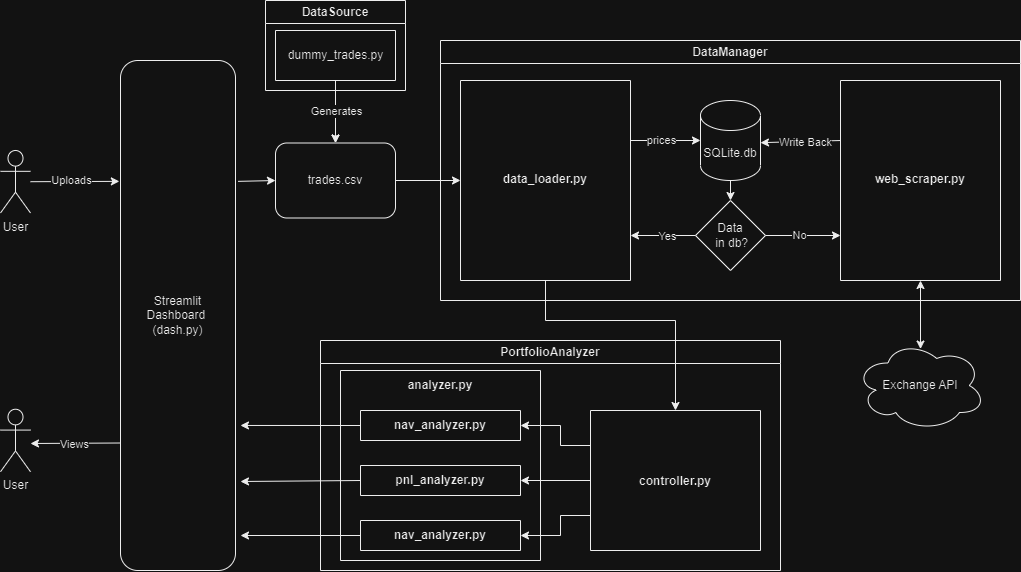

The diagram above was exported from draw.io. Its source (the exported page's mxGraphModel, read from the mxfile embedded in the PNG):
<mxGraphModel dx="3081" dy="164" grid="1" gridSize="10" guides="1" tooltips="1" connect="1" arrows="1" fold="1" page="1" pageScale="1" pageWidth="850" pageHeight="1100" math="0" shadow="0">
  <root>
    <mxCell id="0" />
    <mxCell id="1" parent="0" />
    <mxCell id="DsliELwjNKU33ITN_CI_-145" value="PortfolioAnalyzer" style="swimlane;whiteSpace=wrap;html=1;startSize=23;" parent="1" vertex="1">
      <mxGeometry x="140" y="1840" width="460" height="230" as="geometry" />
    </mxCell>
    <mxCell id="DsliELwjNKU33ITN_CI_-146" value="&#10;&#10;&#10;&#10;&#10;&#10;&#10;&#10;&#10;&#10;controller.py" style="swimlane;startSize=0;" parent="DsliELwjNKU33ITN_CI_-145" vertex="1">
      <mxGeometry x="270" y="70" width="170" height="140" as="geometry" />
    </mxCell>
    <mxCell id="zBS43fKV9B2bybsJV0e5-13" value="" style="endArrow=classic;html=1;rounded=0;exitX=0;exitY=0.25;exitDx=0;exitDy=0;entryX=1;entryY=0.5;entryDx=0;entryDy=0;" edge="1" parent="DsliELwjNKU33ITN_CI_-145" source="DsliELwjNKU33ITN_CI_-146" target="zBS43fKV9B2bybsJV0e5-10">
      <mxGeometry width="50" height="50" relative="1" as="geometry">
        <mxPoint x="256.11" y="100" as="sourcePoint" />
        <mxPoint x="330.11" y="-140" as="targetPoint" />
        <Array as="points">
          <mxPoint x="240" y="105" />
          <mxPoint x="240" y="85" />
        </Array>
      </mxGeometry>
    </mxCell>
    <mxCell id="zBS43fKV9B2bybsJV0e5-14" value="" style="endArrow=classic;html=1;rounded=0;exitX=0;exitY=0.75;exitDx=0;exitDy=0;entryX=1;entryY=0.5;entryDx=0;entryDy=0;" edge="1" parent="DsliELwjNKU33ITN_CI_-145" source="DsliELwjNKU33ITN_CI_-146" target="zBS43fKV9B2bybsJV0e5-12">
      <mxGeometry width="50" height="50" relative="1" as="geometry">
        <mxPoint x="256.11" y="180" as="sourcePoint" />
        <mxPoint x="330.11" y="-140" as="targetPoint" />
        <Array as="points">
          <mxPoint x="240" y="175" />
          <mxPoint x="240" y="195" />
        </Array>
      </mxGeometry>
    </mxCell>
    <mxCell id="zBS43fKV9B2bybsJV0e5-19" value="" style="endArrow=classic;html=1;rounded=0;exitX=0;exitY=0.5;exitDx=0;exitDy=0;entryX=1;entryY=0.5;entryDx=0;entryDy=0;" edge="1" parent="DsliELwjNKU33ITN_CI_-145" source="DsliELwjNKU33ITN_CI_-146" target="zBS43fKV9B2bybsJV0e5-11">
      <mxGeometry width="50" height="50" relative="1" as="geometry">
        <mxPoint x="255.11" y="139.57999999999993" as="sourcePoint" />
        <mxPoint x="190.11" y="139.57999999999993" as="targetPoint" />
      </mxGeometry>
    </mxCell>
    <mxCell id="zBS43fKV9B2bybsJV0e5-20" value="&#10;&#10;analyzer.py" style="swimlane;startSize=0;" vertex="1" parent="DsliELwjNKU33ITN_CI_-145">
      <mxGeometry x="20" y="30" width="200" height="190" as="geometry" />
    </mxCell>
    <mxCell id="zBS43fKV9B2bybsJV0e5-10" value="&#10;&#10;nav_analyzer.py" style="swimlane;startSize=0;" vertex="1" parent="zBS43fKV9B2bybsJV0e5-20">
      <mxGeometry x="20" y="40" width="160" height="30" as="geometry" />
    </mxCell>
    <mxCell id="zBS43fKV9B2bybsJV0e5-11" value="&#10;&#10;pnl_analyzer.py" style="swimlane;startSize=0;" vertex="1" parent="zBS43fKV9B2bybsJV0e5-20">
      <mxGeometry x="20" y="95" width="160" height="30" as="geometry" />
    </mxCell>
    <mxCell id="zBS43fKV9B2bybsJV0e5-12" value="&#10;&#10;nav_analyzer.py" style="swimlane;startSize=0;" vertex="1" parent="zBS43fKV9B2bybsJV0e5-20">
      <mxGeometry x="20" y="150" width="160" height="30" as="geometry" />
    </mxCell>
    <mxCell id="DsliELwjNKU33ITN_CI_-151" value="DataManager" style="swimlane;whiteSpace=wrap;html=1;" parent="1" vertex="1">
      <mxGeometry x="260" y="1540" width="580" height="260" as="geometry" />
    </mxCell>
    <mxCell id="DsliELwjNKU33ITN_CI_-152" value="&#10;&#10;&#10;&#10;&#10;&#10;&#10;&#10;&#10;&#10;&#10;&#10;&#10;&#10;web_scraper.py" style="swimlane;startSize=0;" parent="DsliELwjNKU33ITN_CI_-151" vertex="1">
      <mxGeometry x="400" y="40" width="160" height="200" as="geometry" />
    </mxCell>
    <mxCell id="DsliELwjNKU33ITN_CI_-153" value="&#10;&#10;&#10;&#10;&#10;&#10;&#10;&#10;&#10;&#10;&#10;&#10;&#10;&#10;data_loader.py" style="swimlane;startSize=0;" parent="DsliELwjNKU33ITN_CI_-151" vertex="1">
      <mxGeometry x="20" y="40" width="170" height="200" as="geometry" />
    </mxCell>
    <mxCell id="DsliELwjNKU33ITN_CI_-154" value="SQLite.db" style="shape=cylinder3;whiteSpace=wrap;html=1;boundedLbl=1;backgroundOutline=1;size=15;" parent="DsliELwjNKU33ITN_CI_-151" vertex="1">
      <mxGeometry x="260" y="60" width="60" height="80" as="geometry" />
    </mxCell>
    <mxCell id="DsliELwjNKU33ITN_CI_-155" value="&amp;nbsp;Data&amp;nbsp;&lt;br&gt;&amp;nbsp;in db?" style="rhombus;whiteSpace=wrap;html=1;" parent="DsliELwjNKU33ITN_CI_-151" vertex="1">
      <mxGeometry x="255" y="160" width="70" height="70" as="geometry" />
    </mxCell>
    <mxCell id="DsliELwjNKU33ITN_CI_-156" value="" style="endArrow=classic;html=1;rounded=0;entryX=0;entryY=0.5;entryDx=0;entryDy=0;entryPerimeter=0;exitX=1;exitY=0.75;exitDx=0;exitDy=0;" parent="DsliELwjNKU33ITN_CI_-151" target="DsliELwjNKU33ITN_CI_-154" edge="1">
      <mxGeometry width="50" height="50" relative="1" as="geometry">
        <mxPoint x="190" y="100" as="sourcePoint" />
        <mxPoint x="430" y="20" as="targetPoint" />
      </mxGeometry>
    </mxCell>
    <mxCell id="DsliELwjNKU33ITN_CI_-157" value="prices" style="edgeLabel;html=1;align=center;verticalAlign=middle;resizable=0;points=[];" parent="DsliELwjNKU33ITN_CI_-156" vertex="1" connectable="0">
      <mxGeometry x="-0.1244" y="1" relative="1" as="geometry">
        <mxPoint as="offset" />
      </mxGeometry>
    </mxCell>
    <mxCell id="DsliELwjNKU33ITN_CI_-158" value="" style="endArrow=classic;html=1;rounded=0;entryX=0.5;entryY=0;entryDx=0;entryDy=0;" parent="DsliELwjNKU33ITN_CI_-151" target="DsliELwjNKU33ITN_CI_-155" edge="1">
      <mxGeometry width="50" height="50" relative="1" as="geometry">
        <mxPoint x="290" y="140" as="sourcePoint" />
        <mxPoint x="290" y="150" as="targetPoint" />
      </mxGeometry>
    </mxCell>
    <mxCell id="DsliELwjNKU33ITN_CI_-159" value="" style="endArrow=classic;html=1;rounded=0;exitX=0;exitY=0.5;exitDx=0;exitDy=0;entryX=1;entryY=0.25;entryDx=0;entryDy=0;" parent="DsliELwjNKU33ITN_CI_-151" source="DsliELwjNKU33ITN_CI_-155" edge="1">
      <mxGeometry width="50" height="50" relative="1" as="geometry">
        <mxPoint x="380" y="465" as="sourcePoint" />
        <mxPoint x="190" y="195" as="targetPoint" />
      </mxGeometry>
    </mxCell>
    <mxCell id="DsliELwjNKU33ITN_CI_-160" value="Yes" style="edgeLabel;html=1;align=center;verticalAlign=middle;resizable=0;points=[];" parent="DsliELwjNKU33ITN_CI_-159" vertex="1" connectable="0">
      <mxGeometry x="-0.1276" relative="1" as="geometry">
        <mxPoint as="offset" />
      </mxGeometry>
    </mxCell>
    <mxCell id="DsliELwjNKU33ITN_CI_-161" value="" style="endArrow=classic;html=1;rounded=0;exitX=1;exitY=0.5;exitDx=0;exitDy=0;entryX=0;entryY=0.25;entryDx=0;entryDy=0;" parent="DsliELwjNKU33ITN_CI_-151" source="DsliELwjNKU33ITN_CI_-155" edge="1">
      <mxGeometry width="50" height="50" relative="1" as="geometry">
        <mxPoint x="375" y="465" as="sourcePoint" />
        <mxPoint x="400" y="195" as="targetPoint" />
      </mxGeometry>
    </mxCell>
    <mxCell id="DsliELwjNKU33ITN_CI_-162" value="No" style="edgeLabel;html=1;align=center;verticalAlign=middle;resizable=0;points=[];" parent="DsliELwjNKU33ITN_CI_-161" vertex="1" connectable="0">
      <mxGeometry x="-0.1333" y="1" relative="1" as="geometry">
        <mxPoint as="offset" />
      </mxGeometry>
    </mxCell>
    <mxCell id="DsliELwjNKU33ITN_CI_-163" value="" style="endArrow=classic;html=1;rounded=0;entryX=1;entryY=0;entryDx=0;entryDy=42.1875;entryPerimeter=0;exitX=0;exitY=0.75;exitDx=0;exitDy=0;" parent="DsliELwjNKU33ITN_CI_-151" target="DsliELwjNKU33ITN_CI_-154" edge="1">
      <mxGeometry width="50" height="50" relative="1" as="geometry">
        <mxPoint x="400" y="100" as="sourcePoint" />
        <mxPoint x="425" y="220" as="targetPoint" />
      </mxGeometry>
    </mxCell>
    <mxCell id="DsliELwjNKU33ITN_CI_-164" value="Write Back" style="edgeLabel;html=1;align=center;verticalAlign=middle;resizable=0;points=[];" parent="DsliELwjNKU33ITN_CI_-163" vertex="1" connectable="0">
      <mxGeometry x="-0.0914" relative="1" as="geometry">
        <mxPoint as="offset" />
      </mxGeometry>
    </mxCell>
    <mxCell id="DsliELwjNKU33ITN_CI_-165" value="trades.csv" style="rounded=1;whiteSpace=wrap;html=1;" parent="1" vertex="1">
      <mxGeometry x="95" y="1642.5" width="120" height="75" as="geometry" />
    </mxCell>
    <mxCell id="DsliELwjNKU33ITN_CI_-166" value="" style="endArrow=classic;html=1;rounded=0;exitX=1;exitY=0.5;exitDx=0;exitDy=0;entryX=0;entryY=0.5;entryDx=0;entryDy=0;" parent="1" source="DsliELwjNKU33ITN_CI_-165" target="DsliELwjNKU33ITN_CI_-153" edge="1">
      <mxGeometry width="50" height="50" relative="1" as="geometry">
        <mxPoint x="160" y="1215" as="sourcePoint" />
        <mxPoint x="160" y="1145" as="targetPoint" />
      </mxGeometry>
    </mxCell>
    <mxCell id="DsliELwjNKU33ITN_CI_-167" value="Exchange API" style="ellipse;shape=cloud;whiteSpace=wrap;html=1;" parent="1" vertex="1">
      <mxGeometry x="675" y="1840" width="130" height="90" as="geometry" />
    </mxCell>
    <mxCell id="DsliELwjNKU33ITN_CI_-168" value="Streamlit &lt;br&gt;Dashboard&amp;nbsp; (dash.py)" style="rounded=1;whiteSpace=wrap;html=1;" parent="1" vertex="1">
      <mxGeometry x="-60" y="1560" width="115" height="510" as="geometry" />
    </mxCell>
    <mxCell id="DsliELwjNKU33ITN_CI_-169" value="" style="edgeStyle=orthogonalEdgeStyle;rounded=0;orthogonalLoop=1;jettySize=auto;html=1;" parent="1" source="DsliELwjNKU33ITN_CI_-170" target="DsliELwjNKU33ITN_CI_-165" edge="1">
      <mxGeometry relative="1" as="geometry" />
    </mxCell>
    <mxCell id="DsliELwjNKU33ITN_CI_-170" value="DataSource" style="swimlane;whiteSpace=wrap;html=1;" parent="1" vertex="1">
      <mxGeometry x="85" y="1500" width="140" height="90" as="geometry" />
    </mxCell>
    <mxCell id="DsliELwjNKU33ITN_CI_-171" value="" style="swimlane;startSize=0;" parent="DsliELwjNKU33ITN_CI_-170" vertex="1">
      <mxGeometry x="10" y="30" width="120" height="50" as="geometry" />
    </mxCell>
    <mxCell id="DsliELwjNKU33ITN_CI_-172" value="dummy_trades.py" style="text;html=1;align=center;verticalAlign=middle;resizable=0;points=[];autosize=1;strokeColor=none;fillColor=none;" parent="DsliELwjNKU33ITN_CI_-171" vertex="1">
      <mxGeometry y="10" width="120" height="30" as="geometry" />
    </mxCell>
    <mxCell id="DsliELwjNKU33ITN_CI_-173" value="" style="endArrow=classic;html=1;rounded=0;exitX=0;exitY=0.75;exitDx=0;exitDy=0;" parent="1" source="DsliELwjNKU33ITN_CI_-168" edge="1">
      <mxGeometry width="50" height="50" relative="1" as="geometry">
        <mxPoint x="-100" y="1950" as="sourcePoint" />
        <mxPoint x="-150" y="1943" as="targetPoint" />
      </mxGeometry>
    </mxCell>
    <mxCell id="DsliELwjNKU33ITN_CI_-174" value="Views" style="edgeLabel;html=1;align=center;verticalAlign=middle;resizable=0;points=[];" parent="DsliELwjNKU33ITN_CI_-173" vertex="1" connectable="0">
      <mxGeometry x="0.226" y="-2" relative="1" as="geometry">
        <mxPoint x="9" y="2" as="offset" />
      </mxGeometry>
    </mxCell>
    <mxCell id="DsliELwjNKU33ITN_CI_-175" value="" style="endArrow=classic;html=1;rounded=0;exitX=1.023;exitY=0.237;exitDx=0;exitDy=0;exitPerimeter=0;entryX=0;entryY=0.5;entryDx=0;entryDy=0;" parent="1" source="DsliELwjNKU33ITN_CI_-168" target="DsliELwjNKU33ITN_CI_-165" edge="1">
      <mxGeometry width="50" height="50" relative="1" as="geometry">
        <mxPoint x="290" y="1530" as="sourcePoint" />
        <mxPoint x="340" y="1480" as="targetPoint" />
      </mxGeometry>
    </mxCell>
    <mxCell id="DsliELwjNKU33ITN_CI_-177" value="" style="endArrow=classic;html=1;rounded=0;exitX=0.5;exitY=1;exitDx=0;exitDy=0;entryX=0.5;entryY=0;entryDx=0;entryDy=0;" parent="1" source="DsliELwjNKU33ITN_CI_-153" target="DsliELwjNKU33ITN_CI_-146" edge="1">
      <mxGeometry width="50" height="50" relative="1" as="geometry">
        <mxPoint x="290" y="1890" as="sourcePoint" />
        <mxPoint x="340" y="1840" as="targetPoint" />
        <Array as="points">
          <mxPoint x="365" y="1820" />
          <mxPoint x="495" y="1820" />
        </Array>
      </mxGeometry>
    </mxCell>
    <mxCell id="DsliELwjNKU33ITN_CI_-178" value="" style="endArrow=classic;html=1;rounded=0;entryX=0.5;entryY=0;entryDx=0;entryDy=0;exitX=0.5;exitY=1;exitDx=0;exitDy=0;" parent="1" source="DsliELwjNKU33ITN_CI_-171" target="DsliELwjNKU33ITN_CI_-165" edge="1">
      <mxGeometry width="50" height="50" relative="1" as="geometry">
        <mxPoint x="160" y="1590" as="sourcePoint" />
        <mxPoint x="153.5" y="1717.5" as="targetPoint" />
      </mxGeometry>
    </mxCell>
    <mxCell id="DsliELwjNKU33ITN_CI_-179" value="Generates" style="edgeLabel;html=1;align=center;verticalAlign=middle;resizable=0;points=[];" parent="DsliELwjNKU33ITN_CI_-178" vertex="1" connectable="0">
      <mxGeometry x="-0.0195" relative="1" as="geometry">
        <mxPoint as="offset" />
      </mxGeometry>
    </mxCell>
    <mxCell id="DsliELwjNKU33ITN_CI_-180" value="User" style="shape=umlActor;verticalLabelPosition=bottom;verticalAlign=top;html=1;outlineConnect=0;" parent="1" vertex="1">
      <mxGeometry x="-180" y="1650" width="30" height="62.5" as="geometry" />
    </mxCell>
    <mxCell id="DsliELwjNKU33ITN_CI_-181" value="" style="endArrow=classic;html=1;rounded=0;entryX=-0.01;entryY=0.237;entryDx=0;entryDy=0;entryPerimeter=0;" parent="1" source="DsliELwjNKU33ITN_CI_-180" target="DsliELwjNKU33ITN_CI_-168" edge="1">
      <mxGeometry width="50" height="50" relative="1" as="geometry">
        <mxPoint x="290" y="1890" as="sourcePoint" />
        <mxPoint x="340" y="1840" as="targetPoint" />
      </mxGeometry>
    </mxCell>
    <mxCell id="DsliELwjNKU33ITN_CI_-182" value="Uploads" style="edgeLabel;html=1;align=center;verticalAlign=middle;resizable=0;points=[];" parent="DsliELwjNKU33ITN_CI_-181" vertex="1" connectable="0">
      <mxGeometry x="-0.0929" y="2" relative="1" as="geometry">
        <mxPoint as="offset" />
      </mxGeometry>
    </mxCell>
    <mxCell id="DsliELwjNKU33ITN_CI_-183" value="User" style="shape=umlActor;verticalLabelPosition=bottom;verticalAlign=top;html=1;outlineConnect=0;" parent="1" vertex="1">
      <mxGeometry x="-180" y="1908.75" width="30" height="62.5" as="geometry" />
    </mxCell>
    <mxCell id="DsliELwjNKU33ITN_CI_-184" value="" style="endArrow=classic;startArrow=classic;html=1;rounded=0;entryX=0.5;entryY=1;entryDx=0;entryDy=0;exitX=0.5;exitY=0.095;exitDx=0;exitDy=0;exitPerimeter=0;" parent="1" target="DsliELwjNKU33ITN_CI_-152" edge="1" source="DsliELwjNKU33ITN_CI_-167">
      <mxGeometry width="50" height="50" relative="1" as="geometry">
        <mxPoint x="743" y="1849" as="sourcePoint" />
        <mxPoint x="340" y="1780" as="targetPoint" />
      </mxGeometry>
    </mxCell>
    <mxCell id="zBS43fKV9B2bybsJV0e5-15" value="" style="endArrow=classic;html=1;rounded=0;exitX=0;exitY=0.5;exitDx=0;exitDy=0;entryX=0.999;entryY=0.696;entryDx=0;entryDy=0;entryPerimeter=0;" edge="1" parent="1" source="zBS43fKV9B2bybsJV0e5-10">
      <mxGeometry width="50" height="50" relative="1" as="geometry">
        <mxPoint x="375.11" y="1750" as="sourcePoint" />
        <mxPoint x="59.99500000000022" y="1924.96" as="targetPoint" />
      </mxGeometry>
    </mxCell>
    <mxCell id="zBS43fKV9B2bybsJV0e5-17" value="" style="endArrow=classic;html=1;rounded=0;exitX=0;exitY=0.5;exitDx=0;exitDy=0;" edge="1" parent="1" source="zBS43fKV9B2bybsJV0e5-11">
      <mxGeometry width="50" height="50" relative="1" as="geometry">
        <mxPoint x="125.11" y="1981.25" as="sourcePoint" />
        <mxPoint x="60" y="1981" as="targetPoint" />
      </mxGeometry>
    </mxCell>
    <mxCell id="zBS43fKV9B2bybsJV0e5-18" value="" style="endArrow=classic;html=1;rounded=0;exitX=0;exitY=0.5;exitDx=0;exitDy=0;" edge="1" parent="1" source="zBS43fKV9B2bybsJV0e5-12">
      <mxGeometry width="50" height="50" relative="1" as="geometry">
        <mxPoint x="125.11" y="2030" as="sourcePoint" />
        <mxPoint x="60" y="2035" as="targetPoint" />
      </mxGeometry>
    </mxCell>
  </root>
</mxGraphModel>